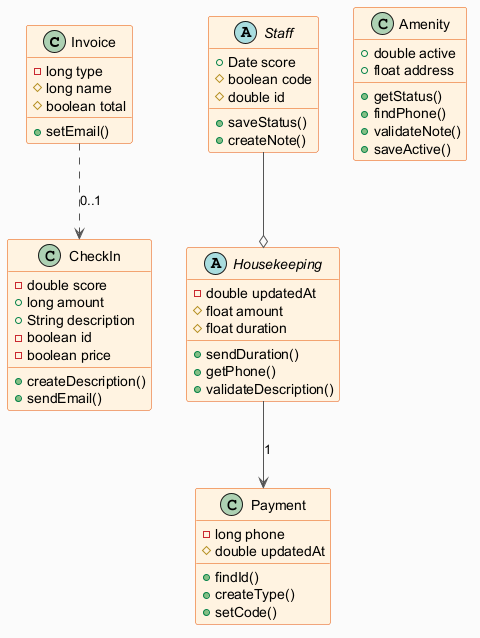

The diagram above was rendered by PlantUML. Its source (embedded in the PNG):
@startuml
skinparam backgroundColor #FAFAFA
skinparam classBackgroundColor #FFF3E0
skinparam classBorderColor #E65100
skinparam ArrowColor #555555
class Invoice {
  -long type
  #long name
  #boolean total
  +setEmail()
}
abstract class Housekeeping {
  -double updatedAt
  #float amount
  #float duration
  +sendDuration()
  +getPhone()
  +validateDescription()
}
class Amenity {
  +double active
  +float address
  +getStatus()
  +findPhone()
  +validateNote()
  +saveActive()
}
class CheckIn {
  -double score
  +long amount
  +String description
  -boolean id
  -boolean price
  +createDescription()
  +sendEmail()
}
class Payment {
  -long phone
  #double updatedAt
  +findId()
  +createType()
  +setCode()
}
abstract class Staff {
  +Date score
  #boolean code
  #double id
  +saveStatus()
  +createNote()
}
Housekeeping --> Payment : "1"
Invoice ..> CheckIn : "0..1"
Staff --o Housekeeping
@enduml